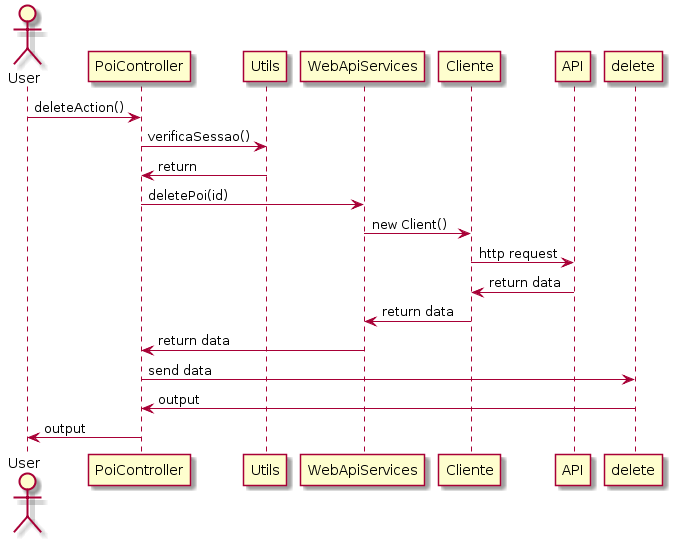

The diagram above was rendered by PlantUML. Its source (embedded in the PNG):
@startuml
actor User

User -> PoiController : deleteAction()
PoiController -> Utils : verificaSessao()
PoiController <- Utils : return


PoiController -> WebApiServices : deletePoi(id)
WebApiServices -> Cliente : new Client()
Cliente -> API : http request
Cliente <- API : return data
WebApiServices <- Cliente : return data

PoiController <- WebApiServices : return data
PoiController -> delete : send data
PoiController <- delete : output
User <- PoiController : output
@enduml